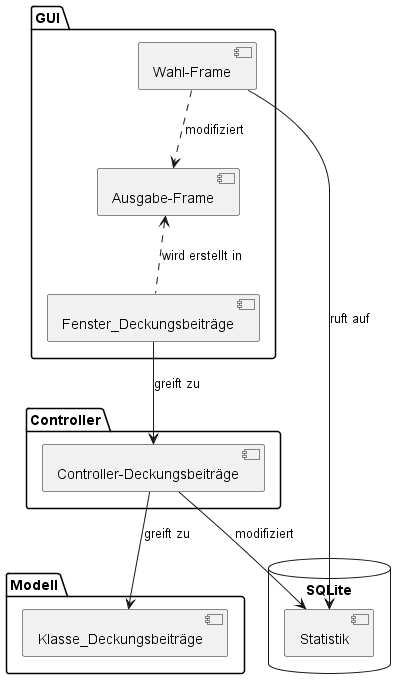

The diagram above was rendered by PlantUML. Its source (embedded in the PNG):
@startuml Komponentendiagramm

package "GUI" {
    [Wahl-Frame] ..> [Ausgabe-Frame] : modifiziert
    [Ausgabe-Frame] <.. [Fenster_Deckungsbeiträge] : wird erstellt in

}


package "Controller" {
    [Fenster_Deckungsbeiträge] --> [Controller-Deckungsbeiträge] : greift zu
}

package "Modell" {
[Controller-Deckungsbeiträge] --> [Klasse_Deckungsbeiträge] : greift zu


}

database "SQLite" {
    [Controller-Deckungsbeiträge] --> [Statistik] : modifiziert
    [Wahl-Frame] --> [Statistik] : ruft auf

}

    
@enduml